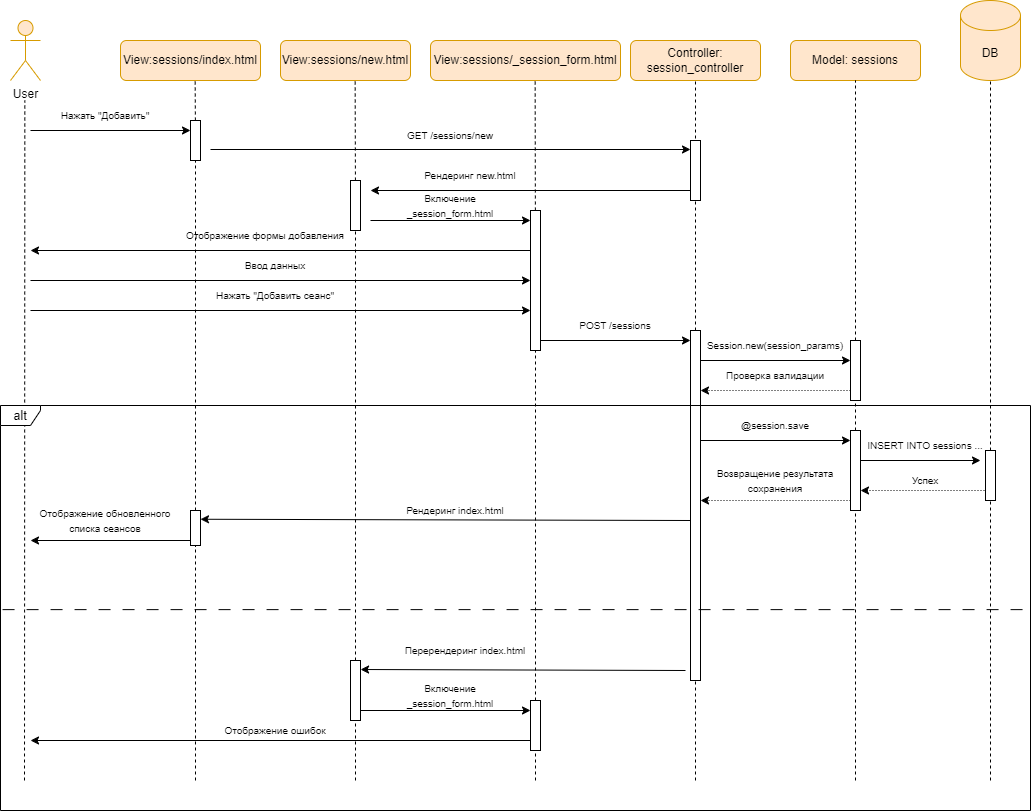

The diagram above was exported from draw.io. Its source (the exported page's mxGraphModel, read from the mxfile embedded in the PNG):
<mxGraphModel dx="1253" dy="689" grid="1" gridSize="10" guides="1" tooltips="1" connect="1" arrows="1" fold="1" page="1" pageScale="1" pageWidth="827" pageHeight="1169" math="0" shadow="0">
  <root>
    <mxCell id="0" />
    <mxCell id="1" parent="0" />
    <mxCell id="dVH-COmjW99iLwrapxiT-1" value="User" style="shape=umlActor;verticalLabelPosition=bottom;verticalAlign=top;html=1;outlineConnect=0;fillColor=#ffe6cc;strokeColor=#d79b00;" vertex="1" parent="1">
      <mxGeometry x="200" y="40" width="30" height="60" as="geometry" />
    </mxCell>
    <mxCell id="dVH-COmjW99iLwrapxiT-2" value="View:sessions/index.html" style="rounded=1;whiteSpace=wrap;html=1;fillColor=#ffe6cc;strokeColor=#d79b00;" vertex="1" parent="1">
      <mxGeometry x="310" y="60" width="140" height="40" as="geometry" />
    </mxCell>
    <mxCell id="dVH-COmjW99iLwrapxiT-3" value="Model: sessions" style="rounded=1;whiteSpace=wrap;html=1;fillColor=#ffe6cc;strokeColor=#d79b00;" vertex="1" parent="1">
      <mxGeometry x="980" y="60" width="130" height="40" as="geometry" />
    </mxCell>
    <mxCell id="dVH-COmjW99iLwrapxiT-4" value="Controller: session_controller" style="rounded=1;whiteSpace=wrap;html=1;fillColor=#ffe6cc;strokeColor=#d79b00;" vertex="1" parent="1">
      <mxGeometry x="820" y="60" width="130" height="40" as="geometry" />
    </mxCell>
    <mxCell id="dVH-COmjW99iLwrapxiT-5" value="DB" style="shape=cylinder3;whiteSpace=wrap;html=1;boundedLbl=1;backgroundOutline=1;size=15;fillColor=#ffe6cc;strokeColor=#d79b00;" vertex="1" parent="1">
      <mxGeometry x="1150" y="20" width="60" height="80" as="geometry" />
    </mxCell>
    <mxCell id="dVH-COmjW99iLwrapxiT-6" value="" style="endArrow=none;dashed=1;html=1;rounded=0;" edge="1" parent="1">
      <mxGeometry width="50" height="50" relative="1" as="geometry">
        <mxPoint x="214" y="800" as="sourcePoint" />
        <mxPoint x="214.32999999999998" y="120" as="targetPoint" />
      </mxGeometry>
    </mxCell>
    <mxCell id="dVH-COmjW99iLwrapxiT-7" value="" style="endArrow=none;dashed=1;html=1;rounded=0;" edge="1" parent="1" source="dVH-COmjW99iLwrapxiT-70">
      <mxGeometry width="50" height="50" relative="1" as="geometry">
        <mxPoint x="385" y="800" as="sourcePoint" />
        <mxPoint x="384.65999999999997" y="100" as="targetPoint" />
      </mxGeometry>
    </mxCell>
    <mxCell id="dVH-COmjW99iLwrapxiT-8" value="" style="endArrow=none;dashed=1;html=1;rounded=0;entryX=0.5;entryY=1;entryDx=0;entryDy=0;" edge="1" parent="1" source="dVH-COmjW99iLwrapxiT-58" target="dVH-COmjW99iLwrapxiT-4">
      <mxGeometry width="50" height="50" relative="1" as="geometry">
        <mxPoint x="885" y="800" as="sourcePoint" />
        <mxPoint x="885" y="350" as="targetPoint" />
      </mxGeometry>
    </mxCell>
    <mxCell id="dVH-COmjW99iLwrapxiT-9" value="" style="endArrow=none;dashed=1;html=1;rounded=0;entryX=0.5;entryY=1;entryDx=0;entryDy=0;" edge="1" parent="1" source="dVH-COmjW99iLwrapxiT-61" target="dVH-COmjW99iLwrapxiT-3">
      <mxGeometry width="50" height="50" relative="1" as="geometry">
        <mxPoint x="1045" y="800" as="sourcePoint" />
        <mxPoint x="1045" y="340" as="targetPoint" />
      </mxGeometry>
    </mxCell>
    <mxCell id="dVH-COmjW99iLwrapxiT-10" value="" style="endArrow=none;dashed=1;html=1;rounded=0;entryX=0.5;entryY=1;entryDx=0;entryDy=0;entryPerimeter=0;" edge="1" parent="1" source="dVH-COmjW99iLwrapxiT-56" target="dVH-COmjW99iLwrapxiT-5">
      <mxGeometry width="50" height="50" relative="1" as="geometry">
        <mxPoint x="1180" y="800" as="sourcePoint" />
        <mxPoint x="1179.8909090909092" y="320" as="targetPoint" />
      </mxGeometry>
    </mxCell>
    <mxCell id="dVH-COmjW99iLwrapxiT-11" value="View:sessions/new.html" style="rounded=1;whiteSpace=wrap;html=1;fillColor=#ffe6cc;strokeColor=#d79b00;" vertex="1" parent="1">
      <mxGeometry x="470" y="60" width="130" height="40" as="geometry" />
    </mxCell>
    <mxCell id="dVH-COmjW99iLwrapxiT-12" value="" style="endArrow=none;dashed=1;html=1;rounded=0;" edge="1" parent="1" source="dVH-COmjW99iLwrapxiT-68">
      <mxGeometry width="50" height="50" relative="1" as="geometry">
        <mxPoint x="545" y="800" as="sourcePoint" />
        <mxPoint x="544.66" y="100" as="targetPoint" />
      </mxGeometry>
    </mxCell>
    <mxCell id="dVH-COmjW99iLwrapxiT-13" value="View:sessions/_session_form.html" style="rounded=1;whiteSpace=wrap;html=1;fillColor=#ffe6cc;strokeColor=#d79b00;" vertex="1" parent="1">
      <mxGeometry x="620" y="60" width="190" height="40" as="geometry" />
    </mxCell>
    <mxCell id="dVH-COmjW99iLwrapxiT-14" value="" style="endArrow=none;dashed=1;html=1;rounded=0;" edge="1" parent="1" source="dVH-COmjW99iLwrapxiT-72">
      <mxGeometry width="50" height="50" relative="1" as="geometry">
        <mxPoint x="725" y="800" as="sourcePoint" />
        <mxPoint x="724.66" y="100" as="targetPoint" />
      </mxGeometry>
    </mxCell>
    <mxCell id="dVH-COmjW99iLwrapxiT-15" value="" style="endArrow=classic;html=1;rounded=0;" edge="1" parent="1">
      <mxGeometry width="50" height="50" relative="1" as="geometry">
        <mxPoint x="220" y="150" as="sourcePoint" />
        <mxPoint x="380" y="150" as="targetPoint" />
      </mxGeometry>
    </mxCell>
    <mxCell id="dVH-COmjW99iLwrapxiT-16" value="&lt;font style=&quot;font-size: 10px;&quot;&gt;Нажать &quot;Добавить&quot;&lt;/font&gt;" style="text;html=1;align=center;verticalAlign=middle;whiteSpace=wrap;rounded=0;" vertex="1" parent="1">
      <mxGeometry x="220" y="120" width="150" height="30" as="geometry" />
    </mxCell>
    <mxCell id="dVH-COmjW99iLwrapxiT-17" value="" style="endArrow=classic;html=1;rounded=0;" edge="1" parent="1">
      <mxGeometry width="50" height="50" relative="1" as="geometry">
        <mxPoint x="400" y="169" as="sourcePoint" />
        <mxPoint x="880" y="169" as="targetPoint" />
      </mxGeometry>
    </mxCell>
    <mxCell id="dVH-COmjW99iLwrapxiT-18" value="&lt;font style=&quot;font-size: 10px;&quot;&gt;GET /sessions/new&lt;/font&gt;" style="text;html=1;align=center;verticalAlign=middle;whiteSpace=wrap;rounded=0;" vertex="1" parent="1">
      <mxGeometry x="590" y="140" width="100" height="30" as="geometry" />
    </mxCell>
    <mxCell id="dVH-COmjW99iLwrapxiT-19" value="" style="endArrow=classic;html=1;rounded=0;" edge="1" parent="1">
      <mxGeometry width="50" height="50" relative="1" as="geometry">
        <mxPoint x="880" y="210" as="sourcePoint" />
        <mxPoint x="560" y="210" as="targetPoint" />
      </mxGeometry>
    </mxCell>
    <mxCell id="dVH-COmjW99iLwrapxiT-20" value="&lt;font style=&quot;font-size: 10px;&quot;&gt;Рендеринг new.html&lt;/font&gt;" style="text;html=1;align=center;verticalAlign=middle;whiteSpace=wrap;rounded=0;" vertex="1" parent="1">
      <mxGeometry x="610" y="180" width="100" height="30" as="geometry" />
    </mxCell>
    <mxCell id="dVH-COmjW99iLwrapxiT-21" value="" style="endArrow=classic;html=1;rounded=0;" edge="1" parent="1">
      <mxGeometry width="50" height="50" relative="1" as="geometry">
        <mxPoint x="560" y="240" as="sourcePoint" />
        <mxPoint x="720" y="240" as="targetPoint" />
      </mxGeometry>
    </mxCell>
    <mxCell id="dVH-COmjW99iLwrapxiT-22" value="&lt;font style=&quot;font-size: 10px;&quot;&gt;Включение _session_form.html&lt;/font&gt;" style="text;html=1;align=center;verticalAlign=middle;whiteSpace=wrap;rounded=0;" vertex="1" parent="1">
      <mxGeometry x="570" y="210" width="140" height="30" as="geometry" />
    </mxCell>
    <mxCell id="dVH-COmjW99iLwrapxiT-23" value="" style="endArrow=classic;html=1;rounded=0;" edge="1" parent="1">
      <mxGeometry width="50" height="50" relative="1" as="geometry">
        <mxPoint x="720" y="270" as="sourcePoint" />
        <mxPoint x="220" y="270" as="targetPoint" />
      </mxGeometry>
    </mxCell>
    <mxCell id="dVH-COmjW99iLwrapxiT-24" value="&lt;span style=&quot;font-size: 10px;&quot;&gt;Отображение формы добавления&lt;/span&gt;" style="text;html=1;align=center;verticalAlign=middle;whiteSpace=wrap;rounded=0;" vertex="1" parent="1">
      <mxGeometry x="360" y="240" width="190" height="30" as="geometry" />
    </mxCell>
    <mxCell id="dVH-COmjW99iLwrapxiT-25" value="" style="endArrow=classic;html=1;rounded=0;" edge="1" parent="1">
      <mxGeometry width="50" height="50" relative="1" as="geometry">
        <mxPoint x="220" y="300" as="sourcePoint" />
        <mxPoint x="720" y="300" as="targetPoint" />
      </mxGeometry>
    </mxCell>
    <mxCell id="dVH-COmjW99iLwrapxiT-26" value="" style="endArrow=classic;html=1;rounded=0;" edge="1" parent="1">
      <mxGeometry width="50" height="50" relative="1" as="geometry">
        <mxPoint x="220" y="330" as="sourcePoint" />
        <mxPoint x="720" y="330" as="targetPoint" />
      </mxGeometry>
    </mxCell>
    <mxCell id="dVH-COmjW99iLwrapxiT-27" value="&lt;span style=&quot;font-size: 10px;&quot;&gt;Ввод данных&lt;/span&gt;" style="text;html=1;align=center;verticalAlign=middle;whiteSpace=wrap;rounded=0;" vertex="1" parent="1">
      <mxGeometry x="370" y="270" width="190" height="30" as="geometry" />
    </mxCell>
    <mxCell id="dVH-COmjW99iLwrapxiT-28" value="&lt;span style=&quot;font-size: 10px;&quot;&gt;Нажать &quot;Добавить сеанс&quot;&lt;/span&gt;" style="text;html=1;align=center;verticalAlign=middle;whiteSpace=wrap;rounded=0;" vertex="1" parent="1">
      <mxGeometry x="370" y="300" width="190" height="30" as="geometry" />
    </mxCell>
    <mxCell id="dVH-COmjW99iLwrapxiT-29" value="" style="endArrow=classic;html=1;rounded=0;" edge="1" parent="1">
      <mxGeometry width="50" height="50" relative="1" as="geometry">
        <mxPoint x="730" y="360" as="sourcePoint" />
        <mxPoint x="880" y="360" as="targetPoint" />
      </mxGeometry>
    </mxCell>
    <mxCell id="dVH-COmjW99iLwrapxiT-30" value="&lt;span style=&quot;font-size: 10px;&quot;&gt;POST /sessions&lt;/span&gt;" style="text;html=1;align=center;verticalAlign=middle;whiteSpace=wrap;rounded=0;" vertex="1" parent="1">
      <mxGeometry x="740" y="330" width="130" height="30" as="geometry" />
    </mxCell>
    <mxCell id="dVH-COmjW99iLwrapxiT-31" value="" style="endArrow=classic;html=1;rounded=0;" edge="1" parent="1">
      <mxGeometry width="50" height="50" relative="1" as="geometry">
        <mxPoint x="890" y="380" as="sourcePoint" />
        <mxPoint x="1040" y="380" as="targetPoint" />
      </mxGeometry>
    </mxCell>
    <mxCell id="dVH-COmjW99iLwrapxiT-32" value="&lt;span style=&quot;font-size: 10px;&quot;&gt;Session.new(session_params)&lt;/span&gt;" style="text;html=1;align=center;verticalAlign=middle;whiteSpace=wrap;rounded=0;" vertex="1" parent="1">
      <mxGeometry x="900" y="350" width="130" height="30" as="geometry" />
    </mxCell>
    <mxCell id="dVH-COmjW99iLwrapxiT-33" value="" style="endArrow=classic;html=1;rounded=0;dashed=1;dashPattern=1 2;" edge="1" parent="1">
      <mxGeometry width="50" height="50" relative="1" as="geometry">
        <mxPoint x="1040" y="410" as="sourcePoint" />
        <mxPoint x="890" y="410" as="targetPoint" />
      </mxGeometry>
    </mxCell>
    <mxCell id="dVH-COmjW99iLwrapxiT-34" value="&lt;span style=&quot;font-size: 10px;&quot;&gt;Проверка валидации&lt;/span&gt;" style="text;html=1;align=center;verticalAlign=middle;whiteSpace=wrap;rounded=0;" vertex="1" parent="1">
      <mxGeometry x="900" y="380" width="130" height="30" as="geometry" />
    </mxCell>
    <mxCell id="dVH-COmjW99iLwrapxiT-35" value="" style="endArrow=classic;html=1;rounded=0;" edge="1" parent="1">
      <mxGeometry width="50" height="50" relative="1" as="geometry">
        <mxPoint x="890" y="460" as="sourcePoint" />
        <mxPoint x="1040" y="460" as="targetPoint" />
      </mxGeometry>
    </mxCell>
    <mxCell id="dVH-COmjW99iLwrapxiT-36" value="&lt;span style=&quot;font-size: 10px;&quot;&gt;@session.save&lt;/span&gt;" style="text;html=1;align=center;verticalAlign=middle;whiteSpace=wrap;rounded=0;" vertex="1" parent="1">
      <mxGeometry x="900" y="430" width="130" height="30" as="geometry" />
    </mxCell>
    <mxCell id="dVH-COmjW99iLwrapxiT-37" value="" style="endArrow=classic;html=1;rounded=0;" edge="1" parent="1">
      <mxGeometry width="50" height="50" relative="1" as="geometry">
        <mxPoint x="1050" y="480" as="sourcePoint" />
        <mxPoint x="1170" y="480" as="targetPoint" />
      </mxGeometry>
    </mxCell>
    <mxCell id="dVH-COmjW99iLwrapxiT-38" value="&lt;span style=&quot;font-size: 10px;&quot;&gt;INSERT INTO sessions ...&lt;/span&gt;" style="text;html=1;align=center;verticalAlign=middle;whiteSpace=wrap;rounded=0;" vertex="1" parent="1">
      <mxGeometry x="1050" y="450" width="130" height="30" as="geometry" />
    </mxCell>
    <mxCell id="dVH-COmjW99iLwrapxiT-39" value="" style="endArrow=classic;html=1;rounded=0;dashed=1;dashPattern=1 2;" edge="1" parent="1">
      <mxGeometry width="50" height="50" relative="1" as="geometry">
        <mxPoint x="1180" y="510" as="sourcePoint" />
        <mxPoint x="1050" y="510" as="targetPoint" />
      </mxGeometry>
    </mxCell>
    <mxCell id="dVH-COmjW99iLwrapxiT-40" value="&lt;span style=&quot;font-size: 10px;&quot;&gt;Успех&lt;/span&gt;" style="text;html=1;align=center;verticalAlign=middle;whiteSpace=wrap;rounded=0;" vertex="1" parent="1">
      <mxGeometry x="1050" y="490" width="130" height="20" as="geometry" />
    </mxCell>
    <mxCell id="dVH-COmjW99iLwrapxiT-41" value="" style="endArrow=classic;html=1;rounded=0;dashed=1;dashPattern=1 2;" edge="1" parent="1">
      <mxGeometry width="50" height="50" relative="1" as="geometry">
        <mxPoint x="1040" y="520" as="sourcePoint" />
        <mxPoint x="890" y="520" as="targetPoint" />
      </mxGeometry>
    </mxCell>
    <mxCell id="dVH-COmjW99iLwrapxiT-42" value="&lt;span style=&quot;font-size: 10px;&quot;&gt;Возвращение результата сохранения&lt;/span&gt;" style="text;html=1;align=center;verticalAlign=middle;whiteSpace=wrap;rounded=0;" vertex="1" parent="1">
      <mxGeometry x="900" y="490" width="130" height="20" as="geometry" />
    </mxCell>
    <mxCell id="dVH-COmjW99iLwrapxiT-43" value="" style="endArrow=classic;html=1;rounded=0;entryX=1;entryY=0.25;entryDx=0;entryDy=0;" edge="1" parent="1" target="dVH-COmjW99iLwrapxiT-66">
      <mxGeometry width="50" height="50" relative="1" as="geometry">
        <mxPoint x="880" y="540" as="sourcePoint" />
        <mxPoint x="410" y="540" as="targetPoint" />
      </mxGeometry>
    </mxCell>
    <mxCell id="dVH-COmjW99iLwrapxiT-44" value="&lt;span style=&quot;font-size: 10px;&quot;&gt;Рендеринг index.html&lt;/span&gt;" style="text;html=1;align=center;verticalAlign=middle;whiteSpace=wrap;rounded=0;" vertex="1" parent="1">
      <mxGeometry x="580" y="520" width="130" height="20" as="geometry" />
    </mxCell>
    <mxCell id="dVH-COmjW99iLwrapxiT-45" style="edgeStyle=orthogonalEdgeStyle;rounded=0;orthogonalLoop=1;jettySize=auto;html=1;exitX=0.5;exitY=1;exitDx=0;exitDy=0;" edge="1" parent="1" source="dVH-COmjW99iLwrapxiT-44" target="dVH-COmjW99iLwrapxiT-44">
      <mxGeometry relative="1" as="geometry" />
    </mxCell>
    <mxCell id="dVH-COmjW99iLwrapxiT-46" value="" style="endArrow=classic;html=1;rounded=0;" edge="1" parent="1">
      <mxGeometry width="50" height="50" relative="1" as="geometry">
        <mxPoint x="380" y="560" as="sourcePoint" />
        <mxPoint x="220" y="560" as="targetPoint" />
      </mxGeometry>
    </mxCell>
    <mxCell id="dVH-COmjW99iLwrapxiT-47" value="&lt;span style=&quot;font-size: 10px;&quot;&gt;Отображение обновленного списка сеансов&lt;/span&gt;" style="text;html=1;align=center;verticalAlign=middle;whiteSpace=wrap;rounded=0;" vertex="1" parent="1">
      <mxGeometry x="220" y="530" width="150" height="20" as="geometry" />
    </mxCell>
    <mxCell id="dVH-COmjW99iLwrapxiT-48" value="" style="endArrow=classic;html=1;rounded=0;entryX=1.008;entryY=0.15;entryDx=0;entryDy=0;entryPerimeter=0;" edge="1" parent="1" target="dVH-COmjW99iLwrapxiT-62">
      <mxGeometry width="50" height="50" relative="1" as="geometry">
        <mxPoint x="875" y="690" as="sourcePoint" />
        <mxPoint x="570" y="690" as="targetPoint" />
      </mxGeometry>
    </mxCell>
    <mxCell id="dVH-COmjW99iLwrapxiT-49" value="&lt;span style=&quot;font-size: 10px;&quot;&gt;Перерендеринг index.html&lt;/span&gt;" style="text;html=1;align=center;verticalAlign=middle;whiteSpace=wrap;rounded=0;" vertex="1" parent="1">
      <mxGeometry x="590" y="660" width="130" height="20" as="geometry" />
    </mxCell>
    <mxCell id="dVH-COmjW99iLwrapxiT-50" value="" style="endArrow=classic;html=1;rounded=0;" edge="1" parent="1">
      <mxGeometry width="50" height="50" relative="1" as="geometry">
        <mxPoint x="550" y="730" as="sourcePoint" />
        <mxPoint x="720" y="730" as="targetPoint" />
      </mxGeometry>
    </mxCell>
    <mxCell id="dVH-COmjW99iLwrapxiT-51" value="&lt;font style=&quot;font-size: 10px;&quot;&gt;Включение _session_form.html&lt;/font&gt;" style="text;html=1;align=center;verticalAlign=middle;whiteSpace=wrap;rounded=0;" vertex="1" parent="1">
      <mxGeometry x="570" y="700" width="140" height="30" as="geometry" />
    </mxCell>
    <mxCell id="dVH-COmjW99iLwrapxiT-52" value="" style="endArrow=classic;html=1;rounded=0;" edge="1" parent="1">
      <mxGeometry width="50" height="50" relative="1" as="geometry">
        <mxPoint x="725" y="760" as="sourcePoint" />
        <mxPoint x="220" y="760" as="targetPoint" />
      </mxGeometry>
    </mxCell>
    <mxCell id="dVH-COmjW99iLwrapxiT-53" value="&lt;span style=&quot;font-size: 10px;&quot;&gt;Отображение ошибок&lt;/span&gt;" style="text;html=1;align=center;verticalAlign=middle;whiteSpace=wrap;rounded=0;" vertex="1" parent="1">
      <mxGeometry x="400" y="740" width="130" height="20" as="geometry" />
    </mxCell>
    <mxCell id="dVH-COmjW99iLwrapxiT-54" value="" style="rounded=0;whiteSpace=wrap;html=1;" vertex="1" parent="1">
      <mxGeometry x="880" y="160" width="10" height="60" as="geometry" />
    </mxCell>
    <mxCell id="dVH-COmjW99iLwrapxiT-55" value="" style="endArrow=none;dashed=1;html=1;rounded=0;entryX=0.5;entryY=1;entryDx=0;entryDy=0;entryPerimeter=0;" edge="1" parent="1" target="dVH-COmjW99iLwrapxiT-56">
      <mxGeometry width="50" height="50" relative="1" as="geometry">
        <mxPoint x="1180" y="800" as="sourcePoint" />
        <mxPoint x="1180" y="100" as="targetPoint" />
      </mxGeometry>
    </mxCell>
    <mxCell id="dVH-COmjW99iLwrapxiT-56" value="" style="rounded=0;whiteSpace=wrap;html=1;" vertex="1" parent="1">
      <mxGeometry x="1175" y="470" width="10" height="50" as="geometry" />
    </mxCell>
    <mxCell id="dVH-COmjW99iLwrapxiT-57" value="" style="endArrow=none;dashed=1;html=1;rounded=0;entryX=0.5;entryY=1;entryDx=0;entryDy=0;" edge="1" parent="1" target="dVH-COmjW99iLwrapxiT-58">
      <mxGeometry width="50" height="50" relative="1" as="geometry">
        <mxPoint x="885" y="800" as="sourcePoint" />
        <mxPoint x="885" y="100" as="targetPoint" />
      </mxGeometry>
    </mxCell>
    <mxCell id="dVH-COmjW99iLwrapxiT-58" value="" style="rounded=0;whiteSpace=wrap;html=1;" vertex="1" parent="1">
      <mxGeometry x="880" y="350" width="10" height="350" as="geometry" />
    </mxCell>
    <mxCell id="dVH-COmjW99iLwrapxiT-59" value="" style="rounded=0;whiteSpace=wrap;html=1;" vertex="1" parent="1">
      <mxGeometry x="1040" y="360" width="10" height="60" as="geometry" />
    </mxCell>
    <mxCell id="dVH-COmjW99iLwrapxiT-60" value="" style="endArrow=none;dashed=1;html=1;rounded=0;entryX=0.5;entryY=1;entryDx=0;entryDy=0;" edge="1" parent="1" target="dVH-COmjW99iLwrapxiT-61">
      <mxGeometry width="50" height="50" relative="1" as="geometry">
        <mxPoint x="1045" y="800" as="sourcePoint" />
        <mxPoint x="1045" y="100" as="targetPoint" />
      </mxGeometry>
    </mxCell>
    <mxCell id="dVH-COmjW99iLwrapxiT-61" value="" style="rounded=0;whiteSpace=wrap;html=1;" vertex="1" parent="1">
      <mxGeometry x="1040" y="450" width="10" height="80" as="geometry" />
    </mxCell>
    <mxCell id="dVH-COmjW99iLwrapxiT-63" value="" style="endArrow=none;dashed=1;html=1;rounded=0;" edge="1" parent="1" target="dVH-COmjW99iLwrapxiT-64">
      <mxGeometry width="50" height="50" relative="1" as="geometry">
        <mxPoint x="725" y="800" as="sourcePoint" />
        <mxPoint x="724.66" y="100" as="targetPoint" />
      </mxGeometry>
    </mxCell>
    <mxCell id="dVH-COmjW99iLwrapxiT-64" value="" style="rounded=0;whiteSpace=wrap;html=1;" vertex="1" parent="1">
      <mxGeometry x="720" y="720" width="10" height="50" as="geometry" />
    </mxCell>
    <mxCell id="dVH-COmjW99iLwrapxiT-65" value="" style="endArrow=none;dashed=1;html=1;rounded=0;" edge="1" parent="1" target="dVH-COmjW99iLwrapxiT-66">
      <mxGeometry width="50" height="50" relative="1" as="geometry">
        <mxPoint x="385" y="800" as="sourcePoint" />
        <mxPoint x="384.65999999999997" y="100" as="targetPoint" />
      </mxGeometry>
    </mxCell>
    <mxCell id="dVH-COmjW99iLwrapxiT-66" value="" style="rounded=0;whiteSpace=wrap;html=1;" vertex="1" parent="1">
      <mxGeometry x="380" y="530" width="10" height="35" as="geometry" />
    </mxCell>
    <mxCell id="dVH-COmjW99iLwrapxiT-67" value="" style="endArrow=none;dashed=1;html=1;rounded=0;" edge="1" parent="1" target="dVH-COmjW99iLwrapxiT-68">
      <mxGeometry width="50" height="50" relative="1" as="geometry">
        <mxPoint x="545" y="800" as="sourcePoint" />
        <mxPoint x="544.66" y="100" as="targetPoint" />
      </mxGeometry>
    </mxCell>
    <mxCell id="dVH-COmjW99iLwrapxiT-68" value="" style="rounded=0;whiteSpace=wrap;html=1;" vertex="1" parent="1">
      <mxGeometry x="540" y="200" width="10" height="50" as="geometry" />
    </mxCell>
    <mxCell id="dVH-COmjW99iLwrapxiT-69" value="" style="endArrow=none;dashed=1;html=1;rounded=0;" edge="1" parent="1" source="dVH-COmjW99iLwrapxiT-66" target="dVH-COmjW99iLwrapxiT-70">
      <mxGeometry width="50" height="50" relative="1" as="geometry">
        <mxPoint x="385" y="530" as="sourcePoint" />
        <mxPoint x="384.65999999999997" y="100" as="targetPoint" />
      </mxGeometry>
    </mxCell>
    <mxCell id="dVH-COmjW99iLwrapxiT-70" value="" style="rounded=0;whiteSpace=wrap;html=1;" vertex="1" parent="1">
      <mxGeometry x="380" y="140" width="10" height="40" as="geometry" />
    </mxCell>
    <mxCell id="dVH-COmjW99iLwrapxiT-71" value="" style="endArrow=none;dashed=1;html=1;rounded=0;" edge="1" parent="1" source="dVH-COmjW99iLwrapxiT-64" target="dVH-COmjW99iLwrapxiT-72">
      <mxGeometry width="50" height="50" relative="1" as="geometry">
        <mxPoint x="725" y="720" as="sourcePoint" />
        <mxPoint x="724.66" y="100" as="targetPoint" />
      </mxGeometry>
    </mxCell>
    <mxCell id="dVH-COmjW99iLwrapxiT-72" value="" style="rounded=0;whiteSpace=wrap;html=1;" vertex="1" parent="1">
      <mxGeometry x="720" y="230" width="10" height="140" as="geometry" />
    </mxCell>
    <mxCell id="dVH-COmjW99iLwrapxiT-73" value="&lt;font style=&quot;font-size: 13px;&quot;&gt;alt&lt;/font&gt;" style="shape=umlFrame;whiteSpace=wrap;html=1;pointerEvents=0;width=40;height=20;" vertex="1" parent="1">
      <mxGeometry x="190" y="425" width="1030" height="405" as="geometry" />
    </mxCell>
    <mxCell id="dVH-COmjW99iLwrapxiT-74" value="" style="endArrow=none;dashed=1;html=1;rounded=0;exitX=0.002;exitY=0.504;exitDx=0;exitDy=0;exitPerimeter=0;entryX=1.003;entryY=0.504;entryDx=0;entryDy=0;entryPerimeter=0;dashPattern=12 12;" edge="1" parent="1" source="dVH-COmjW99iLwrapxiT-73" target="dVH-COmjW99iLwrapxiT-73">
      <mxGeometry width="50" height="50" relative="1" as="geometry">
        <mxPoint x="680" y="660" as="sourcePoint" />
        <mxPoint x="730" y="610" as="targetPoint" />
      </mxGeometry>
    </mxCell>
    <mxCell id="dVH-COmjW99iLwrapxiT-62" value="" style="rounded=0;whiteSpace=wrap;html=1;" vertex="1" parent="1">
      <mxGeometry x="540" y="680" width="10" height="60" as="geometry" />
    </mxCell>
  </root>
</mxGraphModel>